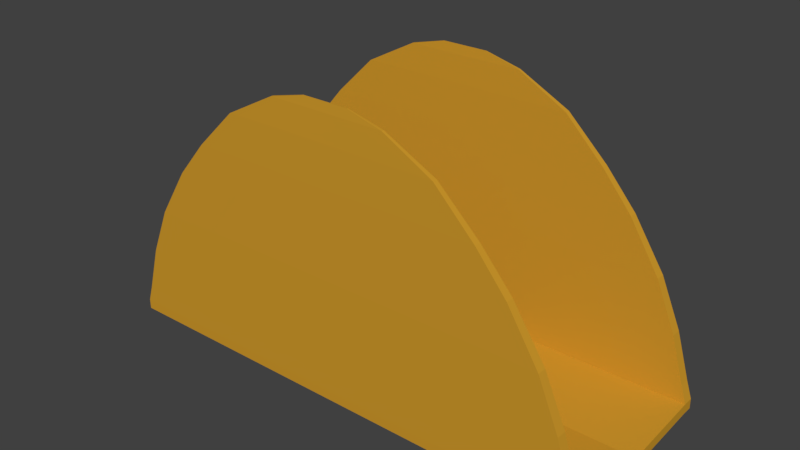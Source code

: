 # Source: TacoEmpty.blend  (saved by Blender 2.79.0; exported with 4.5.12 LTS)
import bpy
from mathutils import Matrix  # noqa: F401  (used for matrix-valued properties, if any)

bpy.ops.wm.read_factory_settings(use_empty=True)
scene = bpy.context.scene
scene.name = 'Scene'

# ---- collections
col_collection_1 = bpy.data.collections.new('Collection 1'); scene.collection.children.link(col_collection_1)

# ---- materials (node trees are filled in below, after node groups)
mat_taco = bpy.data.materials.new('Taco')
mat_taco.alpha_threshold = 0.0
mat_taco.use_transparent_shadow = False
mat_taco.diffuse_color = (0.6267, 0.3213, 0.02574, 1.0)
mat_taco.roughness = 0.5
mat_taco.specular_intensity = 0.0
mat_taco.line_color = (0.0, 0.0, 0.0, 1.0)

# ---- material node trees

# ---- world
world_world = bpy.data.worlds.new('World'); scene.world = world_world
world_world.color = (0.05088, 0.05088, 0.05088)
world_world.use_sun_shadow = False
world_world.sun_shadow_jitter_overblur = 0.0
world_world.cycles.sampling_method = 'MANUAL'

# ---- meshes
me_cube_002 = bpy.data.meshes.new('Cube.002')
me_cube_002.from_pydata([(1.0, 1.0, -1.0), (1.0, -1.0, -1.0), (1.0, 1.0, 1.0), (1.0, -1.0, 1.0), (1.125, 1.0, -1.0), (1.125, -1.0, -1.0), (1.125, 1.0, 1.0), (1.125, -1.0, 1.0), (1.001, 0.9776, 4.462), (1.001, -0.9776, 4.462), (1.123, 0.9776, 4.462), (1.123, -0.9776, 4.462), (1.005, 0.9245, 13.51), (1.005, -0.9245, 13.51), (1.12, 0.9245, 13.51), (1.12, -0.9245, 13.51), (1.01, 0.8434, 23.03), (1.01, -0.8434, 23.03), (1.115, 0.8434, 23.03), (1.115, -0.8434, 23.03), (1.018, 0.7194, 32.79), (1.018, -0.7194, 32.79), (1.107, 0.7194, 32.79), (1.107, -0.7194, 32.79), (1.025, 0.5988, 39.91), (1.025, -0.5988, 39.91), (1.1, 0.5988, 39.91), (1.1, -0.5988, 39.91), (1.035, 0.4378, 47.8), (1.035, -0.4378, 47.8), (1.09, 0.4378, 47.8), (1.09, -0.4378, 47.8), (1.048, 0.2364, 53.11), (1.048, -0.2364, 53.11), (1.077, 0.2364, 53.11), (1.077, -0.2364, 53.11), (1.057, 0.09404, 54.93), (1.057, -0.09405, 54.93), (1.068, 0.09404, 54.93), (1.068, -0.09405, 54.93), (-1.0, 1.0, -1.0), (-1.0, -1.0, -1.0), (-1.0, 1.0, 1.0), (-1.0, -1.0, 1.0), (0.0, 1.0, -2.171), (0.0, -1.0, -2.171), (0.0, 1.0, -0.1712), (0.0, -1.0, -0.1712), (-1.125, 1.0, -1.0), (-1.125, -1.0, -1.0), (-1.125, 1.0, 1.0), (-1.125, -1.0, 1.0), (-1.001, 0.9776, 4.462), (-1.001, -0.9776, 4.462), (-1.123, 0.9776, 4.462), (-1.123, -0.9776, 4.462), (-1.005, 0.9245, 13.51), (-1.005, -0.9245, 13.51), (-1.12, 0.9245, 13.51), (-1.12, -0.9245, 13.51), (-1.01, 0.8434, 23.03), (-1.01, -0.8434, 23.03), (-1.115, 0.8434, 23.03), (-1.115, -0.8434, 23.03), (-1.018, 0.7194, 32.79), (-1.018, -0.7194, 32.79), (-1.107, 0.7194, 32.79), (-1.107, -0.7194, 32.79), (-1.025, 0.5988, 39.91), (-1.025, -0.5988, 39.91), (-1.1, 0.5988, 39.91), (-1.1, -0.5988, 39.91), (-1.035, 0.4378, 47.8), (-1.035, -0.4378, 47.8), (-1.09, 0.4378, 47.8), (-1.09, -0.4378, 47.8), (-1.048, 0.2364, 53.11), (-1.048, -0.2364, 53.11), (-1.077, 0.2364, 53.11), (-1.077, -0.2364, 53.11), (-1.057, 0.09404, 54.93), (-1.057, -0.09405, 54.93), (-1.068, 0.09404, 54.93), (-1.068, -0.09405, 54.93)], [], [(2, 3, 9, 8), (2, 0, 44, 46), (1, 3, 47, 45), (2, 46, 47, 3), (0, 1, 45, 44), (4, 6, 7, 5), (3, 1, 5, 7), (0, 2, 6, 4), (1, 0, 4, 5), (9, 11, 15, 13), (3, 7, 11, 9), (6, 2, 8, 10), (7, 6, 10, 11), (14, 12, 16, 18), (8, 9, 13, 12), (10, 8, 12, 14), (11, 10, 14, 15), (17, 19, 23, 21), (15, 14, 18, 19), (13, 15, 19, 17), (12, 13, 17, 16), (21, 23, 27, 25), (16, 17, 21, 20), (18, 16, 20, 22), (19, 18, 22, 23), (26, 24, 28, 30), (20, 21, 25, 24), (22, 20, 24, 26), (23, 22, 26, 27), (29, 31, 35, 33), (27, 26, 30, 31), (25, 27, 31, 29), (24, 25, 29, 28), (32, 33, 37, 36), (28, 29, 33, 32), (30, 28, 32, 34), (31, 30, 34, 35), (36, 37, 39, 38), (34, 32, 36, 38), (35, 34, 38, 39), (33, 35, 39, 37), (42, 52, 53, 43), (42, 46, 44, 40), (41, 45, 47, 43), (42, 43, 47, 46), (40, 44, 45, 41), (48, 49, 51, 50), (43, 51, 49, 41), (40, 48, 50, 42), (41, 49, 48, 40), (53, 57, 59, 55), (43, 53, 55, 51), (50, 54, 52, 42), (51, 55, 54, 50), (58, 62, 60, 56), (52, 56, 57, 53), (54, 58, 56, 52), (55, 59, 58, 54), (61, 65, 67, 63), (59, 63, 62, 58), (57, 61, 63, 59), (56, 60, 61, 57), (65, 69, 71, 67), (60, 64, 65, 61), (62, 66, 64, 60), (63, 67, 66, 62), (70, 74, 72, 68), (64, 68, 69, 65), (66, 70, 68, 64), (67, 71, 70, 66), (73, 77, 79, 75), (71, 75, 74, 70), (69, 73, 75, 71), (68, 72, 73, 69), (76, 80, 81, 77), (72, 76, 77, 73), (74, 78, 76, 72), (75, 79, 78, 74), (80, 82, 83, 81), (78, 82, 80, 76), (79, 83, 82, 78), (77, 81, 83, 79)])
me_cube_002.materials.append(mat_taco)
me_cube_002.use_remesh_preserve_volume = False
me_cube_002.use_remesh_preserve_attributes = False
me_cube_002.use_mirror_vertex_groups = False
me_cube_002.update()

# ---- objects
ob_cube_002 = bpy.data.objects.new('Cube.002', me_cube_002)

# ---- transforms, parenting, visibility, modifiers, constraints
ob_cube_002.location = (-0.1226, -0.3674, 0.4287)
ob_cube_002.rotation_euler = (-0.004685, 0.0, 1.571)
ob_cube_002.scale = (1.0, 2.933, 0.05884)
ob_cube_002.lock_rotations_4d = False
ob_cube_002.empty_display_type = 'ARROWS'
ob_cube_002.lineart.crease_threshold = 0.0

# ---- collection membership
col_collection_1.objects.link(ob_cube_002)

# ---- scene / render settings (as saved in the file)
scene.frame_start = 1; scene.frame_end = 250; scene.frame_set(1)
scene.render.engine = 'BLENDER_EEVEE_NEXT'
scene.render.resolution_percentage = 50
scene.render.dither_intensity = 0.0
scene.cycles.use_denoising = False
scene.cycles.samples = 128
scene.cycles.sampling_pattern = 'TABULATED_SOBOL'
scene.cycles.use_adaptive_sampling = False
scene.cycles.use_light_tree = False
scene.cycles.blur_glossy = 0.0
scene.cycles.sample_clamp_indirect = 0.0
scene.view_settings.view_transform = 'Standard'
bpy.context.view_layer.update()

# ---- added for rendering (the .blend has no active camera and no usable light): camera, sun
cam_auto = bpy.data.cameras.new('AutoCamera')
cam_auto.lens = 50.0
cam_auto.sensor_width = 36.0
cam_auto.clip_end = 1000.0
ob_auto_camera = bpy.data.objects.new('AutoCamera', cam_auto)
scene.collection.objects.link(ob_auto_camera)
ob_auto_camera.location = (6.48566, -8.30606, 7.27328)
ob_auto_camera.rotation_euler = (1.09748, -7.21219e-08, 0.694738)
scene.camera = ob_auto_camera
light_auto_sun = bpy.data.lights.new('AutoSun', 'SUN')
light_auto_sun.energy = 3.0
light_auto_sun.angle = 0.0523599
ob_auto_sun = bpy.data.objects.new('AutoSun', light_auto_sun)
scene.collection.objects.link(ob_auto_sun)
ob_auto_sun.rotation_euler = (0.872665, 0.174533, 0.523599)
bpy.context.view_layer.update()
